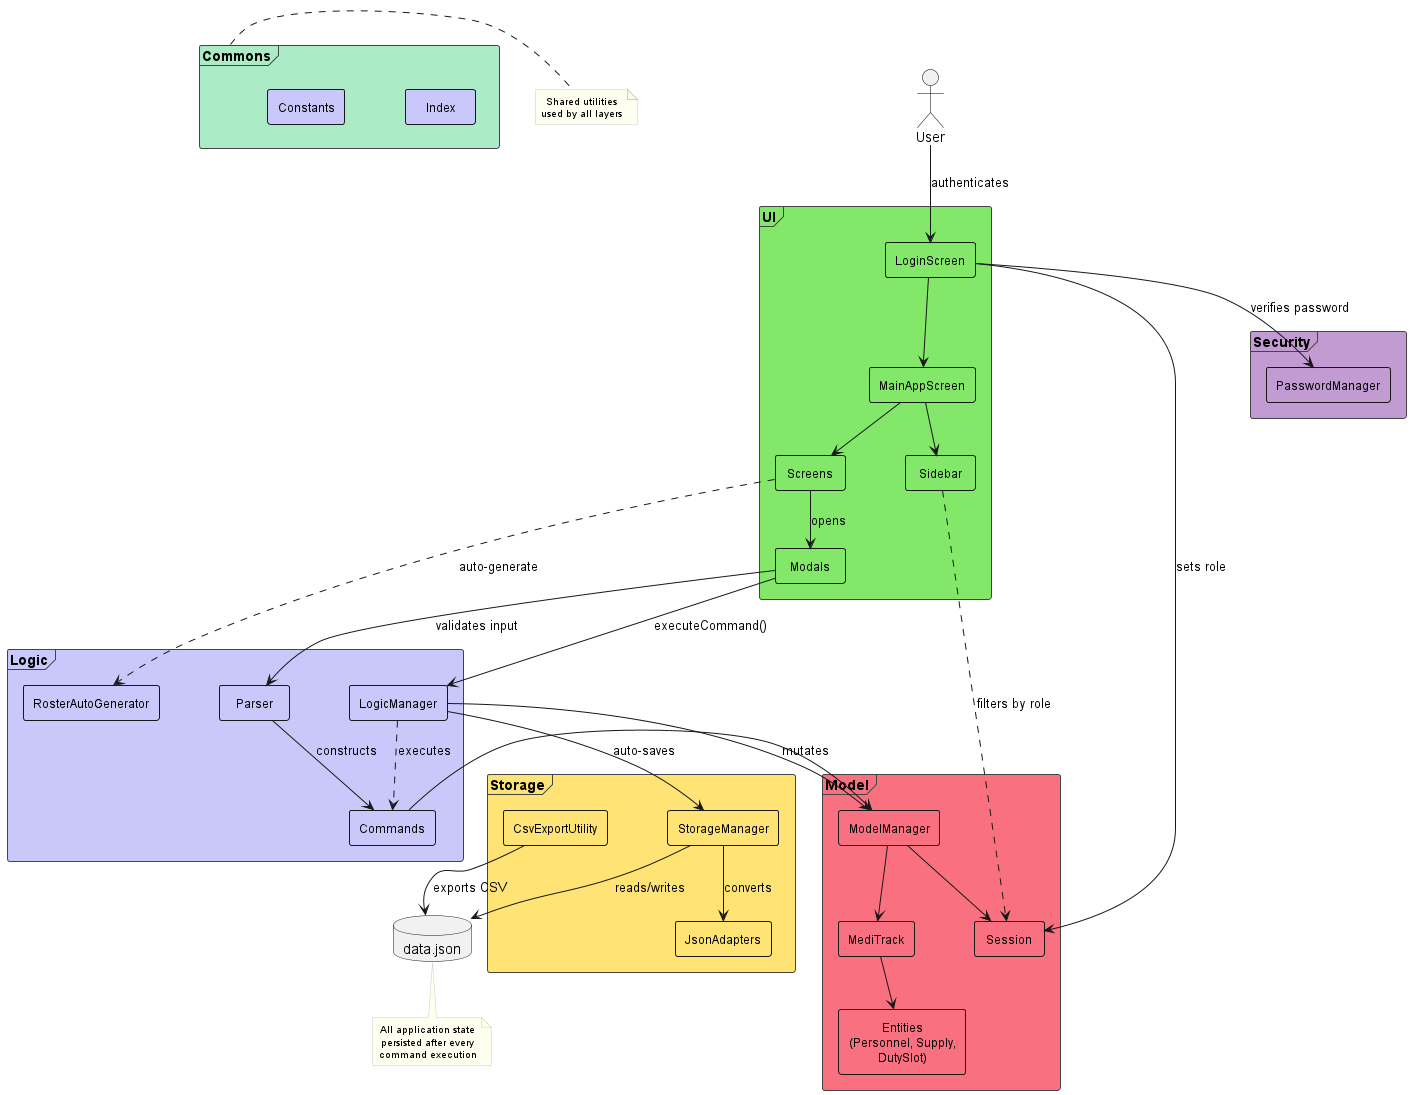

The diagram above was rendered by PlantUML. Its source (embedded in the PNG):
@startuml
!include style.puml

skinparam componentStyle rectangle
skinparam packageStyle frame
skinparam defaultTextAlignment center
skinparam shadowing false
skinparam nodesep 60
skinparam ranksep 40

skinparam package {
    BorderColor #444444
    FontSize 14
    FontStyle bold
}

skinparam component {
    FontSize 12
    FontColor #000000
    BorderThickness 1
}

skinparam note {
    FontSize 10
    BackgroundColor #FFFFF0
    BorderColor #CCCCCC
}

actor "User" as User

package "UI" UI_COLOR_T1 {
    component [LoginScreen] UI_COLOR_T1
    component [MainAppScreen] UI_COLOR_T1
    component [Sidebar] UI_COLOR_T1
    component [Screens] UI_COLOR_T1
    component [Modals] UI_COLOR_T1
}

package "Logic" LOGIC_COLOR_T1 {
    component [LogicManager] LOGIC_COLOR_T1
    component [Commands] LOGIC_COLOR_T1
    component [Parser] LOGIC_COLOR_T1
    component [RosterAutoGenerator] LOGIC_COLOR_T1
}

package "Model" MODEL_COLOR_T1 {
    component [ModelManager] MODEL_COLOR_T1
    component [MediTrack] MODEL_COLOR_T1
    component [Session] MODEL_COLOR_T1
    component [Entities\n(Personnel, Supply,\nDutySlot)] as Entities MODEL_COLOR_T1
}

package "Storage" STORAGE_COLOR_T1 {
    component [StorageManager] STORAGE_COLOR_T1
    component [JsonAdapters] STORAGE_COLOR_T1
    component [CsvExportUtility] STORAGE_COLOR_T1
}

package "Security" SECURITY_COLOR_T1 {
    component [PasswordManager] SECURITY_COLOR_T1
}

package "Commons" #ABEBC6 {
    component [Index] LOGIC_COLOR_T1
    component [Constants] LOGIC_COLOR_T1
}

database "data.json" as DataFile

' === External ===
User --> [LoginScreen] : authenticates

' === UI internal ===
[LoginScreen] --> [MainAppScreen]
[MainAppScreen] --> [Sidebar]
[MainAppScreen] --> [Screens]
[Screens] --> [Modals] : opens

' === UI to Logic ===
[Modals] --> [Parser] : validates input
[Modals] --> [LogicManager] : executeCommand()
[Screens] ..> [RosterAutoGenerator] : auto-generate

' === Logic internal ===
[LogicManager] ..> [Commands] : executes
[Parser] --> [Commands] : constructs

' === Logic to Model ===
[LogicManager] --> [ModelManager] : mutates
[Commands] --> [ModelManager]
[Session] <-- [LoginScreen] : sets role

' === Logic to Storage ===
[LogicManager] --> [StorageManager] : auto-saves

' === Logic to Security ===
[LoginScreen] --> [PasswordManager] : verifies password

' === Model internal ===
[ModelManager] --> [MediTrack]
[ModelManager] --> [Session]
[MediTrack] --> [Entities]

' === Storage ===
[StorageManager] --> [JsonAdapters] : converts
[StorageManager] --> DataFile : reads/writes
[CsvExportUtility] --> DataFile : exports CSV

' === Sidebar reads Model ===
[Sidebar] ..> [Session] : filters by role

note bottom of DataFile
    All application state
    persisted after every
    command execution
end note

note right of Commons
    Shared utilities
    used by all layers
end note

@enduml